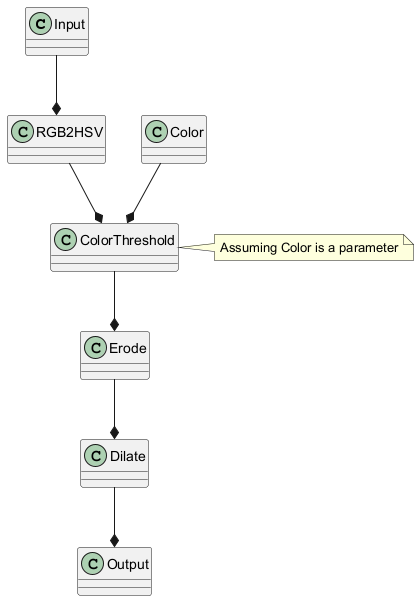

The diagram above was rendered by PlantUML. Its source (embedded in the PNG):
@startuml
class Input
class RGB2HSV
class ColorThreshold
class Erode
class Dilate
class Output
class Color

Input --* RGB2HSV
RGB2HSV --* ColorThreshold
ColorThreshold --* Erode
Erode --* Dilate
Dilate --* Output
Color --* ColorThreshold
note right of ColorThreshold: Assuming Color is a parameter
@enduml